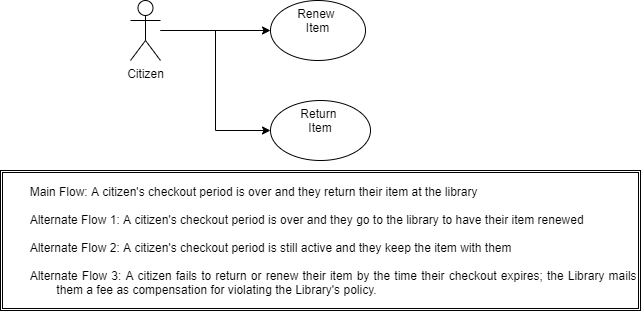

The diagram above was exported from draw.io. Its source (the exported page's mxGraphModel, read from the mxfile embedded in the PNG):
<mxGraphModel dx="857" dy="642" grid="1" gridSize="10" guides="1" tooltips="1" connect="1" arrows="1" fold="1" page="1" pageScale="1" pageWidth="827" pageHeight="1169" math="0" shadow="0">
  <root>
    <mxCell id="0" />
    <mxCell id="1" parent="0" />
    <mxCell id="f7N1f99L2l-ic1oeRkoV-6" value="" style="edgeStyle=orthogonalEdgeStyle;rounded=0;orthogonalLoop=1;jettySize=auto;html=1;" parent="1" source="f7N1f99L2l-ic1oeRkoV-1" target="f7N1f99L2l-ic1oeRkoV-5" edge="1">
      <mxGeometry relative="1" as="geometry" />
    </mxCell>
    <mxCell id="f7N1f99L2l-ic1oeRkoV-9" value="" style="edgeStyle=orthogonalEdgeStyle;rounded=0;orthogonalLoop=1;jettySize=auto;html=1;entryX=0;entryY=0.5;entryDx=0;entryDy=0;" parent="1" source="f7N1f99L2l-ic1oeRkoV-1" target="f7N1f99L2l-ic1oeRkoV-8" edge="1">
      <mxGeometry relative="1" as="geometry" />
    </mxCell>
    <mxCell id="f7N1f99L2l-ic1oeRkoV-1" value="Citizen" style="shape=umlActor;verticalLabelPosition=bottom;verticalAlign=top;html=1;" parent="1" vertex="1">
      <mxGeometry x="200" y="220" width="30" height="60" as="geometry" />
    </mxCell>
    <mxCell id="f7N1f99L2l-ic1oeRkoV-5" value="Renew&amp;nbsp;&lt;br&gt;Item" style="ellipse;whiteSpace=wrap;html=1;verticalAlign=top;" parent="1" vertex="1">
      <mxGeometry x="340" y="220" width="95" height="60" as="geometry" />
    </mxCell>
    <mxCell id="f7N1f99L2l-ic1oeRkoV-8" value="Return&amp;nbsp;&lt;br&gt;Item" style="ellipse;whiteSpace=wrap;html=1;verticalAlign=top;" parent="1" vertex="1">
      <mxGeometry x="340" y="320" width="100" height="60" as="geometry" />
    </mxCell>
    <mxCell id="f7N1f99L2l-ic1oeRkoV-10" value="&lt;div style=&quot;text-align: justify&quot;&gt;&lt;span&gt;&lt;span style=&quot;white-space: pre&quot;&gt;&#09;&lt;/span&gt;Main Flow: A citizen's checkout period is over and they return their item at the library&lt;/span&gt;&lt;/div&gt;&lt;div style=&quot;text-align: justify&quot;&gt;&lt;br&gt;&lt;/div&gt;&lt;div style=&quot;text-align: justify&quot;&gt;&lt;span&gt;&lt;span style=&quot;white-space: pre&quot;&gt;&#09;&lt;/span&gt;Alternate Flow 1: A citizen's checkout period is over and they go to the library to have their item renewed&lt;/span&gt;&lt;/div&gt;&lt;div style=&quot;text-align: justify&quot;&gt;&lt;br&gt;&lt;/div&gt;&lt;div style=&quot;text-align: justify&quot;&gt;&lt;span&gt;&lt;span style=&quot;white-space: pre&quot;&gt;&#09;&lt;/span&gt;Alternate Flow 2: A citizen's checkout period is still active and they keep the item with them&lt;/span&gt;&lt;/div&gt;&lt;div style=&quot;text-align: justify&quot;&gt;&lt;br&gt;&lt;/div&gt;&lt;div style=&quot;text-align: justify&quot;&gt;&lt;span&gt;&lt;span style=&quot;white-space: pre&quot;&gt;&#09;&lt;/span&gt;Alternate Flow 3: A citizen fails to return or renew their item by the time their checkout expires; the Library mails &lt;span style=&quot;white-space: pre&quot;&gt;&#09;&lt;/span&gt;&lt;span style=&quot;white-space: pre&quot;&gt;&#09;&lt;/span&gt;them a fee as compensation for violating the Library's policy.&lt;/span&gt;&lt;/div&gt;" style="shape=ext;double=1;rounded=0;whiteSpace=wrap;html=1;align=center;" parent="1" vertex="1">
      <mxGeometry x="70" y="390" width="640" height="140" as="geometry" />
    </mxCell>
  </root>
</mxGraphModel>